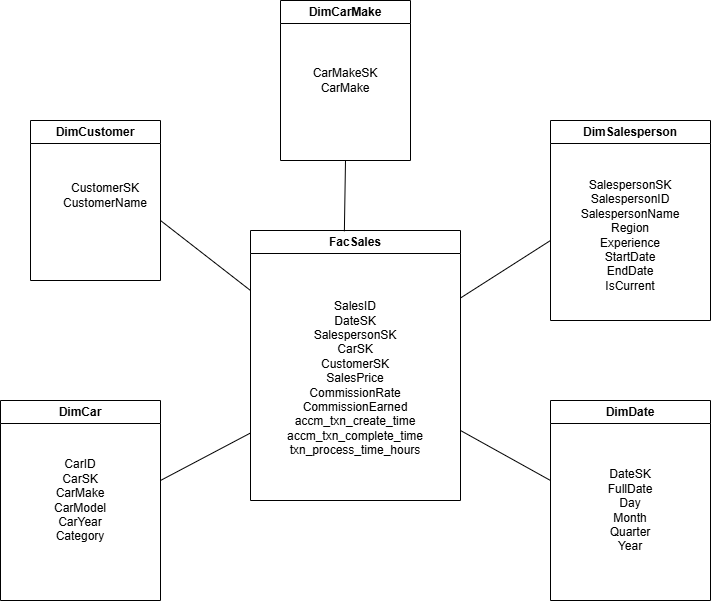

The diagram above was exported from draw.io. Its source (the exported page's mxGraphModel, read from the mxfile embedded in the PNG):
<mxGraphModel dx="1144" dy="692" grid="1" gridSize="10" guides="1" tooltips="1" connect="1" arrows="1" fold="1" page="1" pageScale="1" pageWidth="850" pageHeight="1100" math="0" shadow="0">
  <root>
    <mxCell id="0" />
    <mxCell id="1" parent="0" />
    <mxCell id="oc-X0VA2kX0nnpToVFxy-1" parent="1" style="swimlane;whiteSpace=wrap;html=1;" value="FacSales" vertex="1">
      <mxGeometry height="270" width="210" x="330" y="240" as="geometry" />
    </mxCell>
    <mxCell id="oc-X0VA2kX0nnpToVFxy-2" parent="oc-X0VA2kX0nnpToVFxy-1" style="text;html=1;whiteSpace=wrap;strokeColor=none;fillColor=none;align=center;verticalAlign=middle;rounded=0;" value="SalesID&lt;div&gt;DateSK&lt;/div&gt;&lt;div&gt;SalespersonSK&lt;/div&gt;&lt;div&gt;CarSK&lt;/div&gt;&lt;div&gt;CustomerSK&lt;/div&gt;&lt;div&gt;SalesPrice&lt;/div&gt;&lt;div&gt;CommissionRate&lt;/div&gt;&lt;div&gt;CommissionEarned&lt;/div&gt;&lt;div&gt;accm_txn_create_time&lt;/div&gt;&lt;div&gt;accm_txn_complete_time&lt;/div&gt;&lt;div&gt;txn_process_time_hours&lt;/div&gt;&lt;div&gt;&lt;br&gt;&lt;/div&gt;" vertex="1">
      <mxGeometry height="30" width="60" x="75" y="140" as="geometry" />
    </mxCell>
    <mxCell id="oc-X0VA2kX0nnpToVFxy-3" edge="1" parent="oc-X0VA2kX0nnpToVFxy-1" source="oc-X0VA2kX0nnpToVFxy-2" style="edgeStyle=orthogonalEdgeStyle;rounded=0;orthogonalLoop=1;jettySize=auto;html=1;exitX=0.5;exitY=1;exitDx=0;exitDy=0;" target="oc-X0VA2kX0nnpToVFxy-2">
      <mxGeometry relative="1" as="geometry" />
    </mxCell>
    <mxCell id="oc-X0VA2kX0nnpToVFxy-4" parent="1" style="swimlane;whiteSpace=wrap;html=1;" value="DimCustomer" vertex="1">
      <mxGeometry height="160" width="130" x="110" y="130" as="geometry" />
    </mxCell>
    <mxCell id="oc-X0VA2kX0nnpToVFxy-5" parent="oc-X0VA2kX0nnpToVFxy-4" style="text;html=1;whiteSpace=wrap;strokeColor=none;fillColor=none;align=center;verticalAlign=middle;rounded=0;" value="CustomerSK&lt;div&gt;CustomerName&lt;/div&gt;" vertex="1">
      <mxGeometry height="30" width="60" x="45" y="60" as="geometry" />
    </mxCell>
    <mxCell id="oc-X0VA2kX0nnpToVFxy-6" parent="1" style="swimlane;whiteSpace=wrap;html=1;" value="DimCar" vertex="1">
      <mxGeometry height="200" width="160" x="80" y="410" as="geometry" />
    </mxCell>
    <mxCell id="oc-X0VA2kX0nnpToVFxy-7" parent="oc-X0VA2kX0nnpToVFxy-6" style="text;html=1;whiteSpace=wrap;strokeColor=none;fillColor=none;align=center;verticalAlign=middle;rounded=0;" value="CarID&lt;div&gt;CarSK&lt;/div&gt;&lt;div&gt;CarMake&lt;/div&gt;&lt;div&gt;CarModel&lt;/div&gt;&lt;div&gt;CarYear&lt;/div&gt;&lt;div&gt;Category&lt;/div&gt;" vertex="1">
      <mxGeometry height="30" width="60" x="50" y="85" as="geometry" />
    </mxCell>
    <mxCell id="oc-X0VA2kX0nnpToVFxy-9" parent="1" style="swimlane;whiteSpace=wrap;html=1;" value="DimSalesperson" vertex="1">
      <mxGeometry height="200" width="160" x="630" y="130" as="geometry" />
    </mxCell>
    <mxCell id="oc-X0VA2kX0nnpToVFxy-10" parent="oc-X0VA2kX0nnpToVFxy-9" style="text;html=1;whiteSpace=wrap;strokeColor=none;fillColor=none;align=center;verticalAlign=middle;rounded=0;" value="SalespersonSK&lt;div&gt;SalespersonID&lt;/div&gt;&lt;div&gt;SalespersonName&lt;/div&gt;&lt;div&gt;Region&lt;/div&gt;&lt;div&gt;Experience&lt;/div&gt;&lt;div&gt;StartDate&lt;/div&gt;&lt;div&gt;EndDate&lt;/div&gt;&lt;div&gt;IsCurrent&lt;/div&gt;" vertex="1">
      <mxGeometry height="30" width="60" x="50" y="100" as="geometry" />
    </mxCell>
    <mxCell id="oc-X0VA2kX0nnpToVFxy-11" parent="1" style="swimlane;whiteSpace=wrap;html=1;" value="DimDate" vertex="1">
      <mxGeometry height="200" width="160" x="630" y="410" as="geometry" />
    </mxCell>
    <mxCell id="oc-X0VA2kX0nnpToVFxy-12" parent="oc-X0VA2kX0nnpToVFxy-11" style="text;html=1;whiteSpace=wrap;strokeColor=none;fillColor=none;align=center;verticalAlign=middle;rounded=0;" value="DateSK&lt;div&gt;FullDate&lt;/div&gt;&lt;div&gt;Day&lt;/div&gt;&lt;div&gt;Month&lt;/div&gt;&lt;div&gt;Quarter&lt;/div&gt;&lt;div&gt;Year&lt;/div&gt;" vertex="1">
      <mxGeometry height="30" width="60" x="50" y="95" as="geometry" />
    </mxCell>
    <mxCell id="oc-X0VA2kX0nnpToVFxy-13" edge="1" parent="1" source="oc-X0VA2kX0nnpToVFxy-1" style="endArrow=none;html=1;rounded=0;exitX=1;exitY=0.25;exitDx=0;exitDy=0;" value="">
      <mxGeometry height="50" relative="1" width="50" as="geometry">
        <mxPoint x="420" y="360" as="sourcePoint" />
        <mxPoint x="630" y="250" as="targetPoint" />
      </mxGeometry>
    </mxCell>
    <mxCell id="oc-X0VA2kX0nnpToVFxy-14" edge="1" parent="1" style="endArrow=none;html=1;rounded=0;" value="">
      <mxGeometry height="50" relative="1" width="50" as="geometry">
        <mxPoint x="540" y="440" as="sourcePoint" />
        <mxPoint x="630" y="490" as="targetPoint" />
      </mxGeometry>
    </mxCell>
    <mxCell id="oc-X0VA2kX0nnpToVFxy-15" edge="1" parent="1" style="endArrow=none;html=1;rounded=0;entryX=0;entryY=0.75;entryDx=0;entryDy=0;" target="oc-X0VA2kX0nnpToVFxy-1" value="">
      <mxGeometry height="50" relative="1" width="50" as="geometry">
        <mxPoint x="240" y="490" as="sourcePoint" />
        <mxPoint x="470" y="310" as="targetPoint" />
      </mxGeometry>
    </mxCell>
    <mxCell id="oc-X0VA2kX0nnpToVFxy-17" edge="1" parent="1" style="endArrow=none;html=1;rounded=0;" value="">
      <mxGeometry height="50" relative="1" width="50" as="geometry">
        <mxPoint x="330" y="300" as="sourcePoint" />
        <mxPoint x="240" y="230" as="targetPoint" />
      </mxGeometry>
    </mxCell>
    <mxCell id="MngbDsDOEHsSM0OwsvDB-3" parent="1" style="swimlane;whiteSpace=wrap;html=1;" value="DimCarMake" vertex="1">
      <mxGeometry height="160" width="130" x="360" y="10" as="geometry" />
    </mxCell>
    <mxCell id="MngbDsDOEHsSM0OwsvDB-4" parent="MngbDsDOEHsSM0OwsvDB-3" style="text;html=1;whiteSpace=wrap;strokeColor=none;fillColor=none;align=center;verticalAlign=middle;rounded=0;" value="CarMakeSK&lt;div&gt;CarMake&lt;/div&gt;" vertex="1">
      <mxGeometry height="30" width="60" x="35" y="65" as="geometry" />
    </mxCell>
    <mxCell id="MngbDsDOEHsSM0OwsvDB-6" edge="1" parent="1" source="oc-X0VA2kX0nnpToVFxy-1" style="endArrow=none;html=1;rounded=0;entryX=0.5;entryY=1;entryDx=0;entryDy=0;exitX=0.447;exitY=0.003;exitDx=0;exitDy=0;exitPerimeter=0;" target="MngbDsDOEHsSM0OwsvDB-3" value="">
      <mxGeometry height="50" relative="1" width="50" as="geometry">
        <mxPoint x="370" y="330" as="sourcePoint" />
        <mxPoint x="280" y="260" as="targetPoint" />
      </mxGeometry>
    </mxCell>
  </root>
</mxGraphModel>